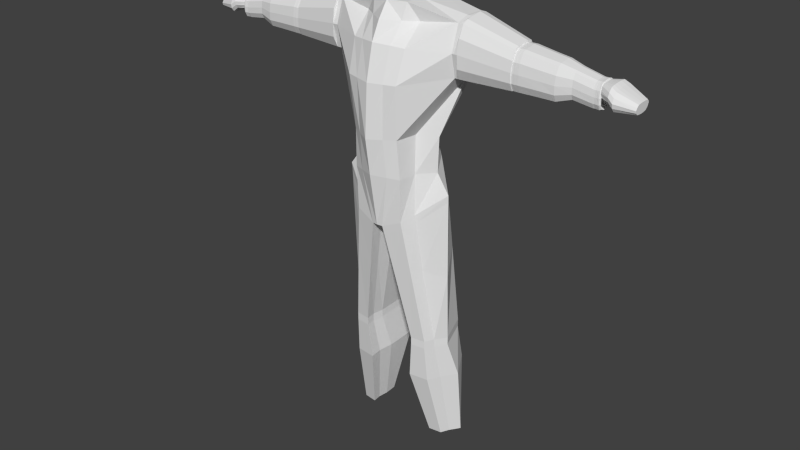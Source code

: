 # Source: C03_model_Sheet.blend  (saved by Blender 2.70.0; exported with 4.5.12 LTS)
import bpy
from mathutils import Matrix  # noqa: F401  (used for matrix-valued properties, if any)

bpy.ops.wm.read_factory_settings(use_empty=True)
scene = bpy.context.scene
scene.name = 'Scene'

# ---- collections
col_collection_1 = bpy.data.collections.new('Collection 1'); scene.collection.children.link(col_collection_1)

# ---- world
world_world = bpy.data.worlds.new('World'); scene.world = world_world
world_world.color = (0.05088, 0.05088, 0.05088)
world_world.use_sun_shadow = False
world_world.sun_shadow_jitter_overblur = 0.0
world_world.cycles.sampling_method = 'MANUAL'
world_world.cycles.sample_map_resolution = 256

# ---- meshes
me_cube_001 = bpy.data.meshes.new('Cube.001')
me_cube_001.from_pydata([(0.3765, 0.6714, 0.01775), (0.3802, -0.4178, 0.02333), (0.9776, 0.4761, 2.918), (0.4384, -0.08697, 2.798), (0.0, 0.5471, 3.041), (0.3581, 0.3351, 1.249), (0.0, 0.7477, -0.07819), (0.9776, 0.1847, 2.927), (0.3581, -0.4726, 1.249), (0.8785, 0.0, 0.4364), (0.0, -0.3962, 2.809), (0.0, -0.4726, -0.09947), (0.0, 0.5006, 1.249), (0.7069, 3.625e-07, 1.249), (0.0, -0.6878, 1.249), (0.0, 0.0, -0.3557), (0.0, 0.06728, 3.041), (0.9776, 0.4, 2.192), (0.9776, 0.5348, 2.633), (0.3985, -0.5371, 2.036), (0.4253, -0.3862, 2.506), (0.0, 0.6723, 2.029), (0.0, 0.621, 2.851), (0.9776, 0.2091, 2.097), (1.055, 0.4761, 2.918), (0.0, -0.646, 2.029), (0.0, -0.5297, 2.545), (0.3883, 0.4695, 0.7493), (0.3883, -0.4376, 0.6729), (0.0, 0.646, 0.676), (0.6791, 0.01326, 0.7156), (0.0, -0.6068, 0.7047), (0.9776, -0.001786, 2.866), (0.4739, -0.2273, 0.09418), (0.4217, -0.1477, 1.256), (0.0, -0.2605, -0.2765), (0.0, -0.2356, 3.041), (0.9776, -0.1264, 2.492), (0.9776, -0.05085, 2.148), (0.4413, -0.1854, 0.6958), (0.2761, 0.5345, 3.041), (0.08401, -0.4579, -0.1051), (0.08401, 0.6898, -0.09889), (0.2436, -0.2244, 2.802), (0.1989, 0.4087, 1.249), (0.1989, -0.5683, 1.249), (0.07128, -0.02508, -0.3641), (0.2761, 0.1307, 3.041), (0.5385, 0.6057, 2.739), (0.5385, 0.5404, 2.086), (0.2363, -0.45, 2.524), (0.2214, -0.5855, 2.033), (0.2157, 0.5479, 0.7167), (0.2157, -0.5128, 0.687), (0.1037, -0.2618, -0.2198), (0.2761, -0.1574, 3.041), (0.6375, 0.6241, -1.918), (0.6403, -0.1893, -1.918), (0.8292, 0.1227, -1.918), (0.7103, -0.04704, -1.918), (0.4191, -0.2193, -1.918), (0.4191, 0.6379, -1.918), (0.4096, 0.104, -1.918), (0.4338, -0.07278, -1.918), (0.6375, 0.6241, -1.918), (0.6403, -0.1893, -1.918), (0.8292, 0.1227, -1.918), (0.7103, -0.04704, -1.918), (0.4191, -0.2193, -1.918), (0.4191, 0.6379, -1.918), (0.4096, 0.104, -1.918), (0.4338, -0.07278, -1.918), (0.6375, 0.6241, -1.977), (0.6403, -0.1893, -1.977), (0.8292, 0.1227, -1.977), (0.7103, -0.04704, -1.977), (0.4191, -0.2193, -1.977), (0.4191, 0.6379, -1.977), (0.4096, 0.104, -1.977), (0.4338, -0.07278, -1.977), (0.6375, 0.6241, -2.036), (0.6403, -0.1893, -2.036), (0.8292, 0.1227, -2.036), (0.7103, -0.04704, -2.036), (0.4191, -0.2193, -2.036), (0.4191, 0.6379, -2.036), (0.4096, 0.104, -2.036), (0.4338, -0.07278, -2.036), (0.6639, 0.7151, -2.598), (0.6677, -0.1455, -2.598), (0.9229, 0.2762, -2.598), (0.7623, 0.04678, -2.598), (0.3687, -0.186, -2.598), (0.3687, 0.7337, -2.598), (0.3559, 0.2509, -2.598), (0.3886, 0.012, -2.598), (0.7543, 0.5367, -3.657), (0.7568, 0.09459, -3.657), (0.9272, 0.3762, -3.657), (0.82, 0.223, -3.657), (0.5572, 0.06757, -3.657), (0.5572, 0.5491, -3.657), (0.5486, 0.3593, -3.657), (0.5705, 0.1998, -3.657), (0.1242, -0.25, -0.3254), (0.2343, -0.187, -0.8915), (0.2165, -0.3635, -0.8222), (0.1048, -0.4431, -0.2178), (0.09229, -0.01706, -0.4607), (0.2051, 0.02596, -0.9787), (0.1048, 0.6866, -0.2119), (0.2165, 0.6693, -0.8184), (0.859, 0.04853, -0.8781), (0.8754, 0.007625, 0.3295), (0.4886, -0.2161, -0.02262), (0.5674, -0.156, -0.7819), (0.3964, -0.4036, -0.09731), (0.4831, -0.3275, -0.7445), (0.3927, 0.6685, -0.1025), (0.4797, 0.6527, -0.7479), (1.007, 0.4761, 2.918), (1.007, 0.1847, 2.927), (1.007, 0.4, 2.192), (1.007, 0.5348, 2.633), (1.007, 0.2091, 2.097), (1.817, 0.3936, 2.69), (1.007, -0.001786, 2.866), (1.007, -0.1264, 2.492), (1.007, -0.05085, 2.148), (1.055, 0.1847, 2.927), (1.055, 0.4, 2.192), (1.055, 0.5348, 2.633), (1.055, 0.2091, 2.097), (1.863, 0.3936, 2.69), (1.055, -0.001786, 2.866), (1.055, -0.1264, 2.492), (1.055, -0.05085, 2.148), (1.817, 0.1907, 2.696), (1.817, 0.3406, 2.184), (1.817, 0.4345, 2.491), (1.817, 0.2076, 2.117), (1.92, 0.3936, 2.69), (1.817, 0.06074, 2.653), (1.817, -0.02604, 2.393), (1.817, 0.02657, 2.153), (1.863, 0.1907, 2.696), (1.863, 0.3406, 2.184), (1.863, 0.4345, 2.491), (1.863, 0.2076, 2.117), (2.425, 0.3707, 2.624), (1.863, 0.06074, 2.653), (1.863, -0.02604, 2.393), (1.863, 0.02657, 2.153), (1.92, 0.1907, 2.696), (1.92, 0.3406, 2.184), (1.92, 0.4345, 2.491), (1.92, 0.2076, 2.117), (2.921, 0.3227, 2.513), (1.92, 0.06074, 2.653), (1.92, -0.02604, 2.393), (1.92, 0.02657, 2.153), (2.425, 0.1922, 2.63), (2.425, 0.3241, 2.179), (2.425, 0.4067, 2.449), (2.425, 0.2071, 2.121), (2.975, 0.3227, 2.513), (2.425, 0.07789, 2.592), (2.425, 0.001543, 2.363), (2.425, 0.04783, 2.152), (2.921, 0.1957, 2.517), (2.921, 0.2896, 2.197), (2.921, 0.3483, 2.389), (2.921, 0.2063, 2.155), (3.034, 0.3164, 2.504), (2.921, 0.1144, 2.49), (2.921, 0.06012, 2.327), (2.921, 0.09304, 2.177), (2.975, 0.1957, 2.517), (2.975, 0.2896, 2.197), (2.975, 0.3483, 2.389), (2.975, 0.2063, 2.155), (1.061, 0.5317, 2.795), (2.975, 0.1144, 2.49), (2.975, 0.06012, 2.327), (2.975, 0.09304, 2.177), (3.034, 0.1961, 2.508), (3.034, 0.285, 2.205), (3.034, 0.3406, 2.386), (3.034, 0.2062, 2.165), (2.93, 0.3236, 2.462), (3.034, 0.1192, 2.483), (3.034, 0.06778, 2.328), (3.034, 0.09895, 2.186), (1.061, 0.3452, 2.949), (1.811, 0.1899, 2.718), (1.059, 0.505, 2.395), (1.811, 0.0539, 2.674), (1.811, 0.01838, 2.151), (1.057, 0.3153, 2.126), (1.811, -0.03638, 2.401), (1.058, 0.06577, 2.095), (1.058, 0.0824, 2.91), (1.061, -0.09681, 2.699), (1.059, -0.122, 2.301), (1.821, 0.4331, 2.603), (1.822, 0.3036, 2.711), (1.84, 0.1908, 2.695), (1.819, 0.4123, 2.325), (1.84, 0.06155, 2.653), (1.84, 0.02699, 2.153), (1.818, 0.2815, 2.138), (1.84, -0.02533, 2.393), (1.819, 0.1083, 2.116), (1.819, 0.1186, 2.684), (1.821, -0.005562, 2.535), (1.82, -0.02248, 2.259), (1.811, 0.2077, 2.114), (1.811, 0.3466, 2.183), (1.811, 0.4446, 2.504), (1.811, 0.4029, 2.714), (1.863, 0.4332, 2.604), (1.863, 0.3032, 2.712), (1.892, 0.1907, 2.696), (1.863, 0.4132, 2.325), (1.892, 0.06079, 2.653), (1.892, 0.02695, 2.153), (1.863, 0.2816, 2.138), (1.892, -0.02582, 2.393), (1.863, 0.1079, 2.116), (1.863, 0.1189, 2.684), (1.863, -0.006015, 2.536), (1.863, -0.02297, 2.259), (1.84, 0.2076, 2.118), (1.84, 0.3403, 2.184), (1.84, 0.4338, 2.491), (1.84, 0.3927, 2.689), (1.92, 0.4331, 2.604), (1.92, 0.303, 2.712), (2.216, 0.1908, 2.655), (1.919, 0.4131, 2.325), (2.216, 0.07055, 2.615), (2.217, 0.03826, 2.155), (1.919, 0.2818, 2.138), (2.216, -0.008859, 2.377), (1.919, 0.1077, 2.116), (1.92, 0.119, 2.684), (1.92, -0.005798, 2.537), (1.919, -0.02305, 2.26), (1.892, 0.2075, 2.118), (1.892, 0.3403, 2.184), (1.892, 0.4342, 2.491), (1.892, 0.3935, 2.69), (2.428, 0.4052, 2.548), (2.428, 0.2912, 2.643), (2.639, 0.1952, 2.579), (2.428, 0.3881, 2.302), (2.639, 0.1092, 2.551), (2.638, 0.08379, 2.218), (2.427, 0.2716, 2.139), (2.639, 0.05109, 2.38), (2.428, 0.1201, 2.12), (2.427, 0.1292, 2.619), (2.428, 0.01902, 2.489), (2.428, 0.004882, 2.245), (2.217, 0.2087, 2.121), (2.217, 0.333, 2.185), (2.216, 0.4172, 2.464), (2.217, 0.3791, 2.649), (2.924, 0.3472, 2.459), (2.923, 0.2659, 2.527), (2.948, 0.1959, 2.516), (2.924, 0.3341, 2.286), (2.948, 0.1153, 2.49), (2.948, 0.09431, 2.179), (2.923, 0.2527, 2.168), (2.948, 0.0613, 2.327), (2.924, 0.1439, 2.155), (2.922, 0.1508, 2.51), (2.923, 0.07329, 2.417), (2.924, 0.06254, 2.245), (2.638, 0.2069, 2.194), (2.639, 0.2966, 2.24), (2.639, 0.3572, 2.444), (2.639, 0.33, 2.576), (2.975, 0.3475, 2.46), (2.975, 0.2662, 2.527), (3.006, 0.1951, 2.521), (2.975, 0.335, 2.285), (3.006, 0.1117, 2.493), (3.006, 0.09036, 2.175), (2.975, 0.2526, 2.168), (3.006, 0.05618, 2.328), (2.975, 0.144, 2.154), (2.975, 0.1508, 2.51), (2.975, 0.07265, 2.417), (2.975, 0.06204, 2.244), (2.948, 0.2061, 2.157), (2.948, 0.2884, 2.198), (2.948, 0.3471, 2.389), (2.948, 0.3217, 2.512), (3.034, 0.3355, 2.451), (3.034, 0.2606, 2.513), (2.93, 0.1084, 2.222), (3.034, 0.3218, 2.291), (2.93, 0.08009, 2.351), (2.93, 0.1268, 2.491), (3.034, 0.2483, 2.181), (2.93, 0.206, 2.203), (3.034, 0.1491, 2.169), (3.034, 0.1552, 2.499), (3.034, 0.08521, 2.41), (3.034, 0.07494, 2.252), (3.006, 0.2069, 2.151), (3.006, 0.2925, 2.194), (3.006, 0.3523, 2.389), (3.006, 0.3252, 2.516), (1.813, 0.1036, 2.112), (1.814, 0.1152, 2.706), (1.816, -0.01528, 2.551), (1.814, -0.03312, 2.262), (1.841, 0.1083, 2.117), (1.841, 0.1193, 2.683), (1.842, -0.004971, 2.535), (1.841, -0.0221, 2.259), (1.812, 0.2849, 2.136), (1.814, 0.4222, 2.331), (1.816, 0.3072, 2.735), (1.816, 0.4437, 2.622), (1.891, 0.108, 2.117), (1.892, 0.1189, 2.684), (1.891, -0.005762, 2.536), (1.891, -0.02263, 2.26), (1.841, 0.2813, 2.139), (1.841, 0.4123, 2.325), (1.842, 0.303, 2.711), (1.842, 0.4322, 2.603), (2.219, 0.1148, 2.119), (2.217, 0.1243, 2.644), (2.218, 0.008897, 2.508), (2.218, -0.007876, 2.254), (1.891, 0.2814, 2.139), (1.891, 0.4128, 2.325), (1.891, 0.3031, 2.712), (1.891, 0.433, 2.604), (2.641, 0.1395, 2.192), (2.64, 0.1479, 2.571), (2.641, 0.06488, 2.474), (2.642, 0.05161, 2.29), (2.218, 0.2783, 2.141), (2.218, 0.3992, 2.313), (2.218, 0.2949, 2.671), (2.218, 0.417, 2.569), (2.949, 0.1445, 2.156), (2.948, 0.1514, 2.509), (2.949, 0.0741, 2.417), (2.949, 0.0637, 2.245), (2.64, 0.2569, 2.208), (2.641, 0.3439, 2.334), (2.641, 0.2693, 2.59), (2.641, 0.3564, 2.519), (3.01, 0.1434, 2.152), (3.008, 0.1496, 2.513), (3.011, 0.07101, 2.418), (3.011, 0.06021, 2.244), (2.949, 0.2519, 2.17), (2.949, 0.3333, 2.286), (2.949, 0.2656, 2.526), (2.949, 0.346, 2.459), (2.93, 0.3282, 2.404), (2.93, 0.2776, 2.238), (2.93, 0.1968, 2.514), (2.93, 0.3062, 2.511), (3.009, 0.2539, 2.166), (3.011, 0.3364, 2.285), (3.01, 0.2664, 2.529), (3.01, 0.3497, 2.46), (2.93, 0.2555, 2.519), (2.93, 0.3111, 2.317), (2.93, 0.2442, 2.217), (2.93, 0.154, 2.206), (2.93, 0.1596, 2.506), (2.93, 0.09594, 2.426), (2.93, 0.0866, 2.282), (2.93, 0.2858, 2.468), (2.93, 0.1386, 2.303), (2.93, 0.1192, 2.392), (2.93, 0.1511, 2.488), (2.93, 0.2053, 2.29), (2.93, 0.2889, 2.428), (2.93, 0.2543, 2.315), (2.93, 0.199, 2.503), (2.93, 0.2739, 2.501), (2.93, 0.2391, 2.507), (2.93, 0.2772, 2.368), (2.93, 0.2315, 2.3), (2.93, 0.1697, 2.292), (2.93, 0.1736, 2.498), (2.93, 0.13, 2.443), (2.93, 0.1236, 2.344), (3.154, 0.4012, 2.479), (3.154, 0.04666, 2.286), (3.154, -4.977e-05, 2.39), (3.154, 0.077, 2.502), (3.154, 0.2074, 2.271), (3.154, 0.4088, 2.432), (3.154, 0.3255, 2.3), (3.154, 0.1923, 2.52), (3.154, 0.3725, 2.518), (3.154, 0.2889, 2.524), (3.154, 0.3806, 2.363), (3.154, 0.2704, 2.282), (3.154, 0.1218, 2.274), (3.154, 0.131, 2.514), (3.154, 0.02607, 2.449), (3.154, 0.01068, 2.334), (3.227, 0.4203, 2.435), (3.227, 0.03148, 2.224), (3.227, -0.01974, 2.337), (3.227, 0.06475, 2.46), (3.227, 0.2077, 2.207), (3.227, 0.4286, 2.383), (3.227, 0.3372, 2.238), (3.227, 0.1912, 2.48), (3.227, 0.3888, 2.477), (3.227, 0.2971, 2.484), (3.227, 0.3977, 2.307), (3.227, 0.2769, 2.219), (3.227, 0.1139, 2.21), (3.227, 0.1239, 2.473), (3.227, 0.008904, 2.402), (3.227, -0.00797, 2.276), (3.502, 0.3443, 2.342), (3.502, 0.092, 2.235), (3.502, 0.05877, 2.293), (3.502, 0.1136, 2.355), (3.502, 0.2064, 2.227), (3.502, 0.3497, 2.316), (3.502, 0.2904, 2.243), (3.502, 0.1956, 2.365), (3.502, 0.3238, 2.364), (3.502, 0.2644, 2.367), (3.502, 0.3296, 2.278), (3.502, 0.2512, 2.233), (3.502, 0.1454, 2.228), (3.502, 0.152, 2.361), (3.502, 0.07735, 2.326), (3.502, 0.0664, 2.262), (3.502, 0.3369, 2.3), (3.502, 0.1028, 2.299), (3.502, 0.05877, 2.299), (3.502, 0.3497, 2.316), (3.502, 0.201, 2.299), (3.502, 0.3497, 2.301), (3.502, 0.3071, 2.3), (3.502, 0.1136, 2.355), (3.502, 0.092, 2.235), (3.502, 0.2578, 2.3), (3.502, 0.3443, 2.342), (3.502, 0.05877, 2.293), (3.502, 0.1487, 2.299), (3.502, 0.2064, 2.227), (3.502, 0.07187, 2.299), (3.502, 0.2904, 2.243), (3.502, 0.1956, 2.365), (3.502, 0.3238, 2.364), (3.502, 0.2644, 2.367), (3.502, 0.3296, 2.278), (3.502, 0.2512, 2.233), (3.502, 0.1454, 2.228), (3.502, 0.152, 2.361), (3.502, 0.07735, 2.326), (3.502, 0.0664, 2.262), (3.502, 0.3497, 2.316), (3.502, 0.1136, 2.355), (3.502, 0.092, 2.235), (3.502, 0.3443, 2.342), (3.502, 0.05877, 2.293), (3.502, 0.2064, 2.227), (3.502, 0.2904, 2.243), (3.502, 0.1956, 2.365), (3.502, 0.3238, 2.364), (3.502, 0.2644, 2.367), (3.502, 0.3296, 2.278), (3.502, 0.2512, 2.233), (3.502, 0.1454, 2.228), (3.502, 0.152, 2.361), (3.502, 0.07735, 2.326), (3.502, 0.0664, 2.262), (3.502, 0.1956, 2.365), (3.502, 0.2644, 2.367), (3.502, 0.201, 2.299), (3.502, 0.2578, 2.3), (3.502, 0.2005, 2.36), (3.502, 0.2594, 2.362), (3.502, 0.2051, 2.304), (3.502, 0.2537, 2.304), (3.502, 0.2005, 2.36), (3.502, 0.2594, 2.362), (3.502, 0.2051, 2.304), (3.502, 0.2537, 2.304)], [], [(52, 27, 0, 42), (39, 28, 1, 33), (109, 111, 61, 62), (49, 17, 5, 44), (27, 30, 9, 0), (17, 23, 13, 5), (38, 19, 8, 34), (53, 31, 11, 41), (51, 25, 14, 45), (105, 109, 62, 63), (55, 47, 16, 36), (47, 40, 4, 16), (40, 2, 18, 48), (48, 18, 17, 49), (38, 23, 124, 128), (7, 32, 126, 121), (32, 3, 20, 37), (37, 20, 19, 38), (43, 10, 26, 50), (50, 26, 25, 51), (44, 5, 27, 52), (34, 8, 28, 39), (5, 13, 30, 27), (45, 14, 31, 53), (30, 39, 33, 9), (23, 38, 34, 13), (106, 105, 63, 60), (43, 55, 36, 10), (32, 37, 127, 126), (37, 38, 128, 127), (13, 34, 39, 30), (29, 52, 42, 6), (15, 6, 42, 46), (21, 49, 44, 12), (28, 53, 41, 1), (19, 51, 45, 8), (35, 15, 46, 54), (32, 7, 47, 55), (7, 2, 40, 47), (4, 40, 48, 22), (22, 48, 49, 21), (3, 43, 50, 20), (20, 50, 51, 19), (12, 44, 52, 29), (8, 45, 53, 28), (11, 35, 54, 41), (3, 32, 55, 43), (62, 61, 69, 70), (63, 62, 70, 71), (60, 63, 71, 68), (112, 115, 59, 58), (115, 117, 57, 59), (111, 119, 56, 61), (117, 106, 60, 57), (119, 112, 58, 56), (70, 69, 77, 78), (71, 70, 78, 79), (68, 71, 79, 76), (58, 59, 67, 66), (59, 57, 65, 67), (61, 56, 64, 69), (57, 60, 68, 65), (56, 58, 66, 64), (78, 77, 85, 86), (79, 78, 86, 87), (76, 79, 87, 84), (66, 67, 75, 74), (67, 65, 73, 75), (69, 64, 72, 77), (65, 68, 76, 73), (64, 66, 74, 72), (86, 85, 93, 94), (87, 86, 94, 95), (84, 87, 95, 92), (74, 75, 83, 82), (75, 73, 81, 83), (77, 72, 80, 85), (73, 76, 84, 81), (72, 74, 82, 80), (94, 93, 101, 102), (95, 94, 102, 103), (92, 95, 103, 100), (82, 83, 91, 90), (83, 81, 89, 91), (85, 80, 88, 93), (81, 84, 92, 89), (80, 82, 90, 88), (102, 101, 96, 98), (103, 102, 98, 99), (100, 103, 99, 97), (90, 91, 99, 98), (91, 89, 97, 99), (93, 88, 96, 101), (89, 92, 100, 97), (88, 90, 98, 96), (46, 42, 110, 108), (108, 110, 111, 109), (54, 46, 108, 104), (104, 108, 109, 105), (41, 54, 104, 107), (107, 104, 105, 106), (9, 33, 114, 113), (113, 114, 115, 112), (33, 1, 116, 114), (114, 116, 117, 115), (42, 0, 118, 110), (110, 118, 119, 111), (1, 41, 107, 116), (116, 107, 106, 117), (0, 9, 113, 118), (118, 113, 112, 119), (128, 124, 132, 200, 136), (121, 126, 134, 201, 129), (126, 127, 135, 202, 134), (127, 128, 136, 203, 135), (23, 17, 122, 124), (17, 18, 123, 122), (2, 7, 121, 120), (18, 2, 120, 123), (316, 216, 140, 212), (317, 196, 142, 213), (318, 199, 143, 214), (319, 197, 144, 215), (124, 122, 130, 198, 132), (122, 123, 131, 195, 130), (120, 121, 129, 193, 24), (123, 120, 24, 181, 131), (320, 232, 148, 228), (321, 208, 150, 229), (322, 211, 151, 230), (323, 209, 152, 231), (324, 217, 138, 210), (325, 218, 139, 207), (326, 194, 137, 205), (327, 219, 125, 204), (328, 248, 156, 244), (329, 224, 158, 245), (330, 227, 159, 246), (331, 225, 160, 247), (332, 233, 146, 226), (333, 234, 147, 223), (334, 206, 145, 221), (335, 235, 133, 220), (336, 264, 164, 260), (337, 240, 166, 261), (338, 243, 167, 262), (339, 241, 168, 263), (340, 249, 154, 242), (341, 250, 155, 239), (342, 222, 153, 237), (343, 251, 141, 236), (344, 280, 172, 276), (345, 256, 174, 277), (346, 259, 175, 278), (347, 257, 176, 279), (348, 265, 162, 258), (349, 266, 163, 255), (350, 238, 161, 253), (351, 267, 149, 252), (352, 296, 180, 292), (353, 272, 182, 293), (354, 275, 183, 294), (355, 273, 184, 295), (356, 281, 170, 274), (357, 282, 171, 271), (358, 254, 169, 269), (359, 283, 157, 268), (360, 312, 188, 308), (361, 288, 190, 309), (362, 291, 191, 310), (363, 289, 192, 311), (364, 297, 178, 290), (365, 298, 179, 287), (366, 270, 177, 285), (367, 299, 165, 284), (188, 306, 378, 307), (185, 309, 380, 370), (192, 308, 379, 302), (311, 192, 302, 382), (372, 313, 186, 306), (373, 314, 187, 303), (374, 286, 185, 301), (375, 315, 173, 300), (197, 316, 212, 144), (136, 200, 316, 197), (200, 132, 216, 316), (194, 317, 213, 137), (129, 201, 317, 194), (201, 134, 196, 317), (196, 318, 214, 142), (134, 202, 318, 196), (202, 135, 199, 318), (199, 319, 215, 143), (135, 203, 319, 199), (203, 136, 197, 319), (209, 320, 228, 152), (144, 212, 320, 209), (212, 140, 232, 320), (206, 321, 229, 145), (137, 213, 321, 206), (213, 142, 208, 321), (208, 322, 230, 150), (142, 214, 322, 208), (214, 143, 211, 322), (211, 323, 231, 151), (143, 215, 323, 211), (215, 144, 209, 323), (216, 324, 210, 140), (132, 198, 324, 216), (198, 130, 217, 324), (217, 325, 207, 138), (130, 195, 325, 217), (195, 131, 218, 325), (219, 326, 205, 125), (24, 193, 326, 219), (193, 129, 194, 326), (218, 327, 204, 139), (131, 181, 327, 218), (181, 24, 219, 327), (225, 328, 244, 160), (152, 228, 328, 225), (228, 148, 248, 328), (222, 329, 245, 153), (145, 229, 329, 222), (229, 150, 224, 329), (224, 330, 246, 158), (150, 230, 330, 224), (230, 151, 227, 330), (227, 331, 247, 159), (151, 231, 331, 227), (231, 152, 225, 331), (232, 332, 226, 148), (140, 210, 332, 232), (210, 138, 233, 332), (233, 333, 223, 146), (138, 207, 333, 233), (207, 139, 234, 333), (235, 334, 221, 133), (125, 205, 334, 235), (205, 137, 206, 334), (234, 335, 220, 147), (139, 204, 335, 234), (204, 125, 235, 335), (241, 336, 260, 168), (160, 244, 336, 241), (244, 156, 264, 336), (238, 337, 261, 161), (153, 245, 337, 238), (245, 158, 240, 337), (240, 338, 262, 166), (158, 246, 338, 240), (246, 159, 243, 338), (243, 339, 263, 167), (159, 247, 339, 243), (247, 160, 241, 339), (248, 340, 242, 156), (148, 226, 340, 248), (226, 146, 249, 340), (249, 341, 239, 154), (146, 223, 341, 249), (223, 147, 250, 341), (251, 342, 237, 141), (133, 221, 342, 251), (221, 145, 222, 342), (250, 343, 236, 155), (147, 220, 343, 250), (220, 133, 251, 343), (257, 344, 276, 176), (168, 260, 344, 257), (260, 164, 280, 344), (254, 345, 277, 169), (161, 261, 345, 254), (261, 166, 256, 345), (256, 346, 278, 174), (166, 262, 346, 256), (262, 167, 259, 346), (259, 347, 279, 175), (167, 263, 347, 259), (263, 168, 257, 347), (264, 348, 258, 164), (156, 242, 348, 264), (242, 154, 265, 348), (265, 349, 255, 162), (154, 239, 349, 265), (239, 155, 266, 349), (267, 350, 253, 149), (141, 237, 350, 267), (237, 153, 238, 350), (266, 351, 252, 163), (155, 236, 351, 266), (236, 141, 267, 351), (273, 352, 292, 184), (176, 276, 352, 273), (276, 172, 296, 352), (270, 353, 293, 177), (169, 277, 353, 270), (277, 174, 272, 353), (272, 354, 294, 182), (174, 278, 354, 272), (278, 175, 275, 354), (275, 355, 295, 183), (175, 279, 355, 275), (279, 176, 273, 355), (280, 356, 274, 172), (164, 258, 356, 280), (258, 162, 281, 356), (281, 357, 271, 170), (162, 255, 357, 281), (255, 163, 282, 357), (283, 358, 269, 157), (149, 253, 358, 283), (253, 161, 254, 358), (282, 359, 268, 171), (163, 252, 359, 282), (252, 149, 283, 359), (289, 360, 308, 192), (184, 292, 360, 289), (292, 180, 312, 360), (286, 361, 309, 185), (177, 293, 361, 286), (293, 182, 288, 361), (288, 362, 310, 190), (182, 294, 362, 288), (294, 183, 291, 362), (291, 363, 311, 191), (183, 295, 363, 291), (295, 184, 289, 363), (296, 364, 290, 180), (172, 274, 364, 296), (274, 170, 297, 364), (297, 365, 287, 178), (170, 271, 365, 297), (271, 171, 298, 365), (299, 366, 285, 165), (157, 269, 366, 299), (269, 169, 270, 366), (298, 367, 284, 179), (171, 268, 367, 298), (268, 157, 299, 367), (300, 173, 371, 189), (190, 310, 381, 305), (301, 185, 370, 376), (303, 187, 368, 377), (306, 186, 369, 378), (308, 188, 307, 379), (310, 191, 304, 381), (309, 190, 305, 380), (173, 301, 376, 371), (191, 311, 382, 304), (187, 300, 189, 368), (186, 303, 377, 369), (312, 372, 306, 188), (180, 290, 372, 312), (290, 178, 313, 372), (313, 373, 303, 186), (178, 287, 373, 313), (287, 179, 314, 373), (315, 374, 301, 173), (165, 285, 374, 315), (285, 177, 286, 374), (314, 375, 300, 187), (179, 284, 375, 314), (284, 165, 315, 375), (381, 304, 385, 397), (368, 189, 383, 388), (377, 368, 388, 393), (302, 379, 395, 384), (371, 376, 392, 391), (305, 381, 397, 386), (378, 369, 389, 394), (370, 380, 396, 390), (382, 302, 384, 398), (376, 370, 390, 392), (307, 378, 394, 387), (189, 371, 391, 383), (380, 305, 386, 396), (369, 377, 393, 389), (304, 382, 398, 385), (379, 307, 387, 395), (396, 386, 402, 412), (389, 393, 409, 405), (385, 398, 414, 401), (395, 387, 403, 411), (397, 385, 401, 413), (388, 383, 399, 404), (393, 388, 404, 409), (384, 395, 411, 400), (391, 392, 408, 407), (386, 397, 413, 402), (394, 389, 405, 410), (390, 396, 412, 406), (398, 384, 400, 414), (392, 390, 406, 408), (387, 394, 410, 403), (383, 391, 407, 399), (400, 411, 427, 416), (407, 408, 424, 423), (402, 413, 429, 418), (410, 405, 421, 426), (406, 412, 428, 422), (414, 400, 416, 430), (408, 406, 422, 424), (403, 410, 426, 419), (399, 407, 423, 415), (412, 402, 418, 428), (405, 409, 425, 421), (401, 414, 430, 417), (411, 403, 419, 427), (413, 401, 417, 429), (404, 399, 415, 420), (409, 404, 420, 425), (419, 426, 442, 435), (415, 423, 439, 431), (428, 418, 434, 444), (421, 425, 441, 437), (417, 430, 446, 433), (427, 419, 435, 443), (429, 417, 433, 445), (420, 415, 431, 436), (425, 420, 436, 441), (416, 427, 443, 432), (423, 424, 440, 439), (418, 429, 445, 434), (426, 421, 437, 442), (422, 428, 444, 438), (430, 416, 432, 446), (424, 422, 438, 440), (436, 431, 447, 452), (446, 432, 448, 461), (436, 441, 466, 450), (432, 443, 459, 448), (437, 441, 447, 453), (444, 434, 448, 459), (431, 439, 453, 447), (438, 444, 459, 451), (451, 456, 491, 490), (435, 442, 456, 451), (439, 440, 456, 453), (441, 436, 452, 447), (442, 437, 453, 456), (431, 436, 450, 457), (434, 445, 461, 448), (443, 435, 451, 459), (445, 433, 449, 461), (433, 446, 461, 449), (443, 432, 455, 468), (440, 439, 464, 465), (445, 434, 454, 470), (437, 442, 467, 462), (444, 438, 463, 469), (432, 446, 471, 455), (438, 440, 465, 463), (442, 435, 460, 467), (439, 431, 457, 464), (434, 444, 469, 454), (441, 437, 462, 466), (446, 433, 458, 471), (435, 443, 468, 460), (433, 445, 470, 458), (463, 465, 481, 479), (464, 457, 475, 480), (450, 466, 482, 472), (468, 455, 474, 484), (466, 462, 478, 482), (470, 454, 473, 486), (460, 468, 484, 477), (458, 470, 486, 476), (471, 458, 476, 487), (454, 469, 485, 473), (465, 464, 480, 481), (467, 460, 477, 483), (462, 467, 483, 478), (455, 471, 487, 474), (469, 463, 479, 485), (457, 450, 472, 475), (490, 491, 495, 494), (438, 451, 490, 488), (456, 440, 489, 491), (440, 438, 488, 489), (494, 495, 499, 498), (488, 490, 494, 492), (491, 489, 493, 495), (489, 488, 492, 493), (497, 496, 498, 499), (492, 494, 498, 496), (495, 493, 497, 499), (493, 492, 496, 497)])
me_cube_001.use_remesh_preserve_volume = False
me_cube_001.use_remesh_preserve_attributes = False
me_cube_001.use_mirror_vertex_groups = False
me_cube_001.update()

# ---- objects
ob_cube = bpy.data.objects.new('Cube', me_cube_001)

# ---- transforms, parenting, visibility, modifiers, constraints
ob_cube.location = (-0.06876, 0.0, 0.0)
ob_cube.lineart.crease_threshold = 0.0
_m = ob_cube.modifiers.new('Mirror', 'MIRROR')

# ---- collection membership
col_collection_1.objects.link(ob_cube)

# ---- scene / render settings (as saved in the file)
scene.frame_start = 1; scene.frame_end = 250; scene.frame_set(1)
scene.render.engine = 'BLENDER_EEVEE_NEXT'
scene.render.resolution_percentage = 50
scene.render.dither_intensity = 0.0
scene.cycles.use_denoising = False
scene.cycles.samples = 10
scene.cycles.sampling_pattern = 'TABULATED_SOBOL'
scene.cycles.light_sampling_threshold = 0.0
scene.cycles.use_adaptive_sampling = False
scene.cycles.use_light_tree = False
scene.cycles.blur_glossy = 0.0
scene.cycles.volume_bounces = 1
scene.cycles.pixel_filter_type = 'GAUSSIAN'
scene.cycles.sample_clamp_indirect = 0.0
scene.view_settings.view_transform = 'Standard'
bpy.context.view_layer.update()

# ---- added for rendering (the .blend has no active camera and no usable light): camera, sun
cam_auto = bpy.data.cameras.new('AutoCamera')
cam_auto.lens = 50.0
cam_auto.sensor_width = 36.0
cam_auto.clip_end = 1000.0
ob_auto_camera = bpy.data.objects.new('AutoCamera', cam_auto)
scene.collection.objects.link(ob_auto_camera)
ob_auto_camera.location = (8.99521, -10.8468, 6.94343)
ob_auto_camera.rotation_euler = (1.09748, -7.21219e-08, 0.694738)
scene.camera = ob_auto_camera
light_auto_sun = bpy.data.lights.new('AutoSun', 'SUN')
light_auto_sun.energy = 3.0
light_auto_sun.angle = 0.0523599
ob_auto_sun = bpy.data.objects.new('AutoSun', light_auto_sun)
scene.collection.objects.link(ob_auto_sun)
ob_auto_sun.rotation_euler = (0.872665, 0.174533, 0.523599)
bpy.context.view_layer.update()
